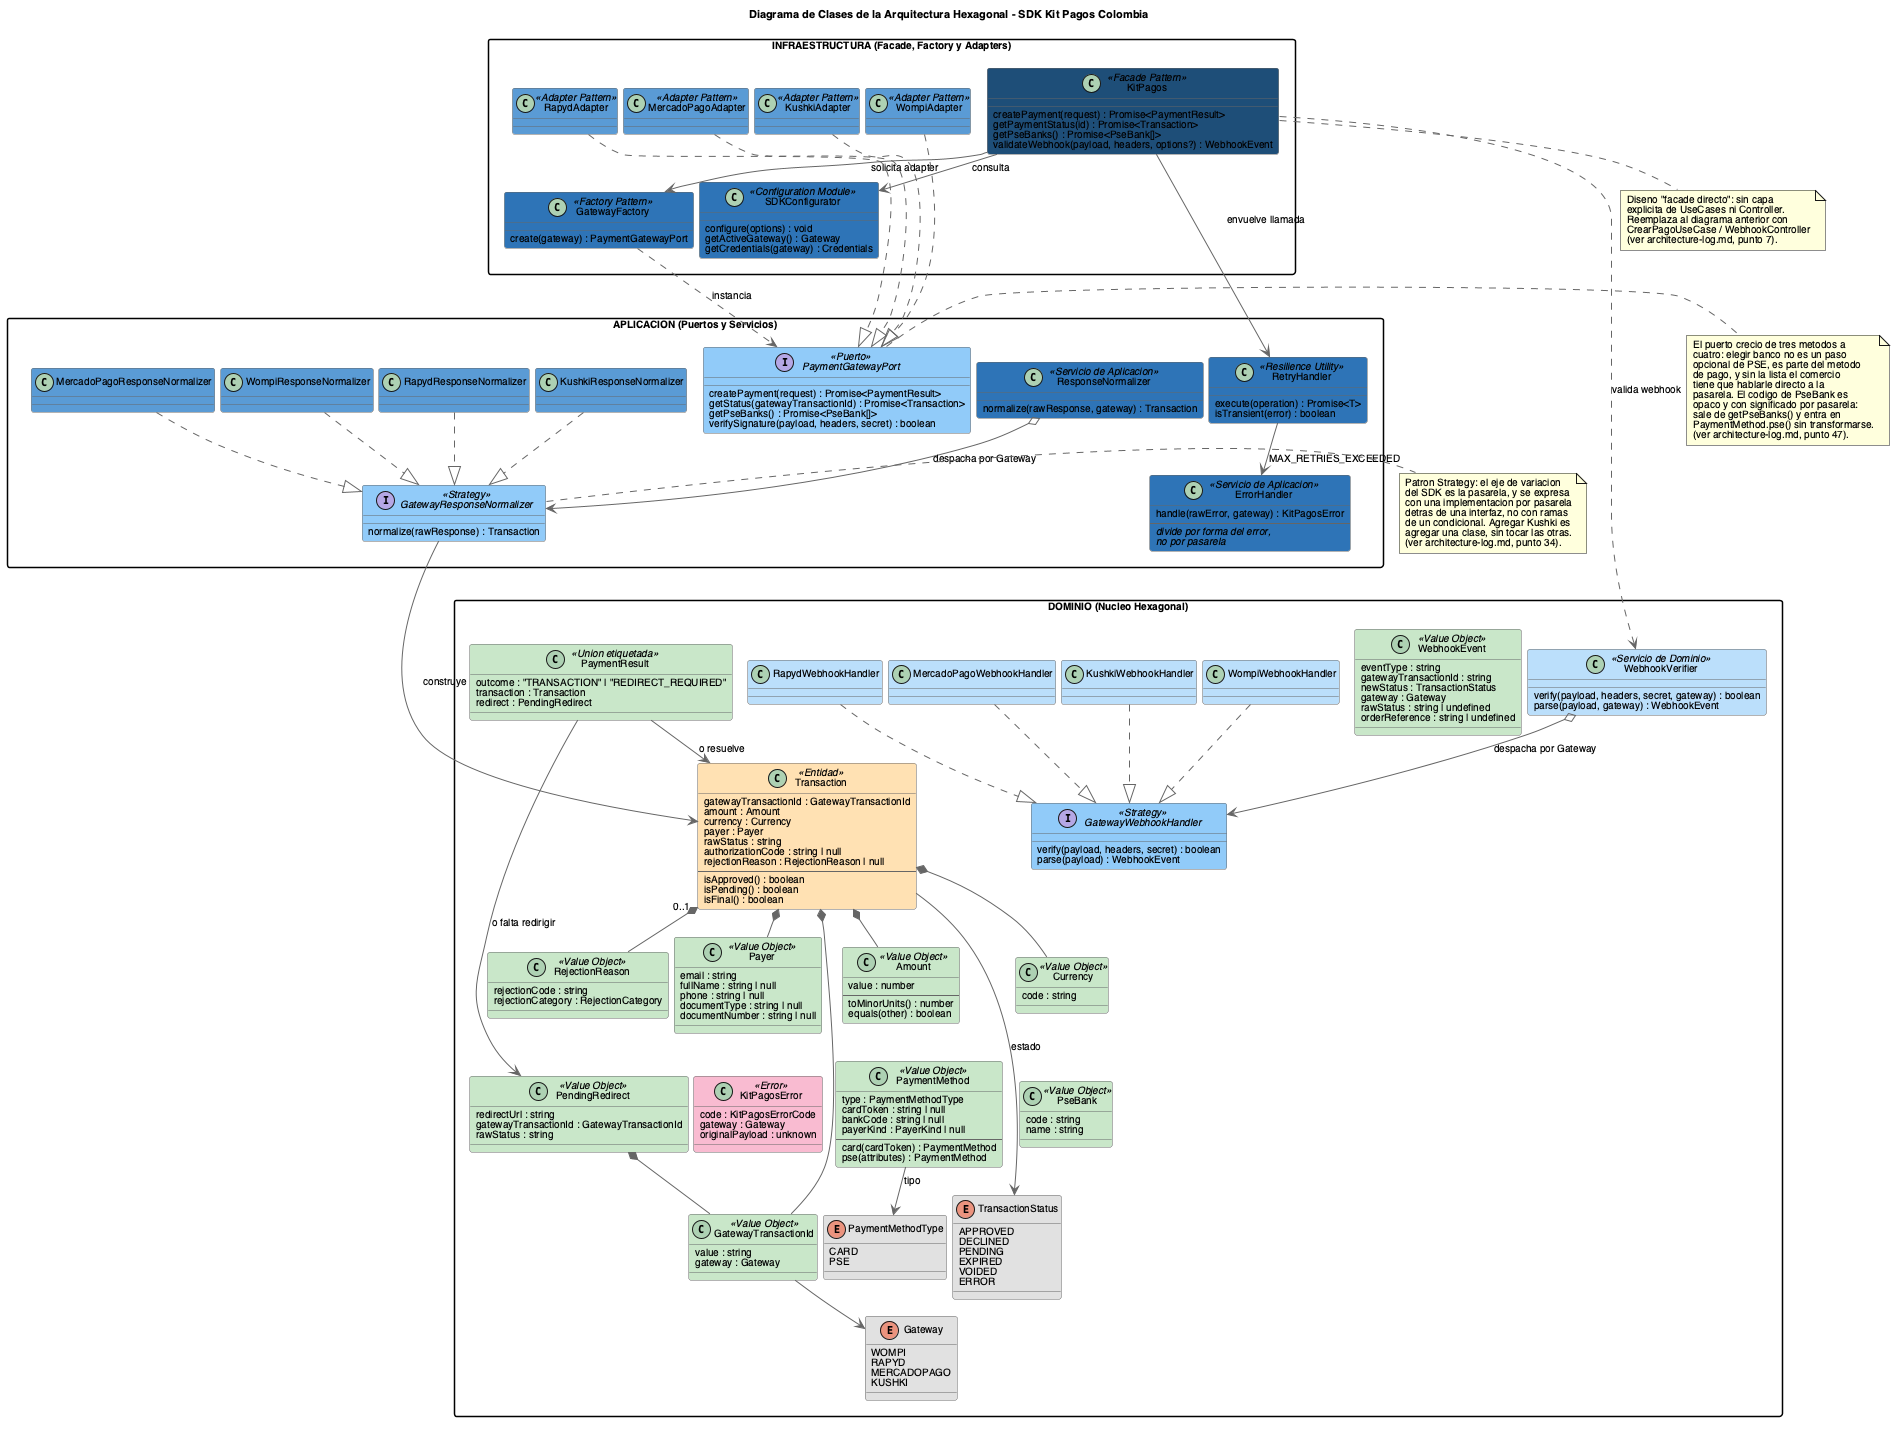

The diagram above was rendered by PlantUML. Its source (embedded in the PNG):
@startuml Hexagonal Architecture Class Diagram
title Diagrama de Clases de la Arquitectura Hexagonal - SDK Kit Pagos Colombia
skinparam backgroundColor white
skinparam defaultFontName Helvetica
skinparam defaultFontSize 10
skinparam titleFontSize 11
skinparam classFontSize 10
skinparam classAttributeFontSize 10
skinparam classStereotypeFontSize 10
skinparam packageFontSize 10
skinparam ArrowFontSize 10
skinparam NoteFontSize 10
skinparam nodesep 6
skinparam ranksep 14
skinparam packageStyle rectangle
skinparam class {
  BorderColor #666666
  ArrowColor #666666
}

package "DOMINIO (Nucleo Hexagonal)" #FFFFFF {
  class Transaction <<Entidad>> #FFE0B2 {
    gatewayTransactionId : GatewayTransactionId
    amount : Amount
    currency : Currency
    payer : Payer
    rawStatus : string
    authorizationCode : string | null
    rejectionReason : RejectionReason | null
    --
    isApproved() : boolean
    isPending() : boolean
    isFinal() : boolean
  }

  class Amount <<Value Object>> #C8E6C9 {
    value : number
    --
    toMinorUnits() : number
    equals(other) : boolean
  }

  class Currency <<Value Object>> #C8E6C9 {
    code : string
  }

  class Payer <<Value Object>> #C8E6C9 {
    email : string
    fullName : string | null
    phone : string | null
    documentType : string | null
    documentNumber : string | null
  }

  class PaymentMethod <<Value Object>> #C8E6C9 {
    type : PaymentMethodType
    cardToken : string | null
    bankCode : string | null
    payerKind : PayerKind | null
    --
    card(cardToken) : PaymentMethod
    pse(attributes) : PaymentMethod
  }

  class PseBank <<Value Object>> #C8E6C9 {
    code : string
    name : string
  }

  class PendingRedirect <<Value Object>> #C8E6C9 {
    redirectUrl : string
    gatewayTransactionId : GatewayTransactionId
    rawStatus : string
  }

  class PaymentResult <<Union etiquetada>> #C8E6C9 {
    outcome : "TRANSACTION" | "REDIRECT_REQUIRED"
    transaction : Transaction
    redirect : PendingRedirect
  }

  class GatewayTransactionId <<Value Object>> #C8E6C9 {
    value : string
    gateway : Gateway
  }

  class RejectionReason <<Value Object>> #C8E6C9 {
    rejectionCode : string
    rejectionCategory : RejectionCategory
  }

  class WebhookEvent <<Value Object>> #C8E6C9 {
    eventType : string
    gatewayTransactionId : string
    newStatus : TransactionStatus
    gateway : Gateway
    rawStatus : string | undefined
    orderReference : string | undefined
  }

  class WebhookVerifier <<Servicio de Dominio>> #BBDEFB {
    verify(payload, headers, secret, gateway) : boolean
    parse(payload, gateway) : WebhookEvent
  }

  interface GatewayWebhookHandler <<Strategy>> #90CAF9 {
    verify(payload, headers, secret) : boolean
    parse(payload) : WebhookEvent
  }

  together {
    class WompiWebhookHandler #BBDEFB
    class RapydWebhookHandler #BBDEFB
    class MercadoPagoWebhookHandler #BBDEFB
    class KushkiWebhookHandler #BBDEFB
  }

  class KitPagosError <<Error>> #F8BBD0 {
    code : KitPagosErrorCode
    gateway : Gateway
    originalPayload : unknown
  }

  enum TransactionStatus #E0E0E0 {
    APPROVED
    DECLINED
    PENDING
    EXPIRED
    VOIDED
    ERROR
  }

  enum PaymentMethodType #E0E0E0 {
    CARD
    PSE
  }

  enum Gateway #E0E0E0 {
    WOMPI
    RAPYD
    MERCADOPAGO
    KUSHKI
  }

  Transaction *-- Amount
  Transaction *-- Currency
  Transaction *-- Payer
  Transaction *-- GatewayTransactionId
  Transaction "0..1" *-- RejectionReason
  Transaction --> TransactionStatus : estado
  GatewayTransactionId --> Gateway
  PaymentMethod --> PaymentMethodType : tipo
  PaymentResult --> Transaction : o resuelve
  PaymentResult --> PendingRedirect : o falta redirigir
  PendingRedirect *-- GatewayTransactionId

  WebhookVerifier o--> GatewayWebhookHandler : despacha por Gateway
  WompiWebhookHandler ..|> GatewayWebhookHandler
  RapydWebhookHandler ..|> GatewayWebhookHandler
  MercadoPagoWebhookHandler ..|> GatewayWebhookHandler
  KushkiWebhookHandler ..|> GatewayWebhookHandler
}

package "APLICACION (Puertos y Servicios)" #FFFFFF {
  interface PaymentGatewayPort <<Puerto>> #90CAF9 {
    createPayment(request) : Promise<PaymentResult>
    getStatus(gatewayTransactionId) : Promise<Transaction>
    getPseBanks() : Promise<PseBank[]>
    verifySignature(payload, headers, secret) : boolean
  }

  class ResponseNormalizer <<Servicio de Aplicacion>> #2E75B6 {
    normalize(rawResponse, gateway) : Transaction
  }

  interface GatewayResponseNormalizer <<Strategy>> #90CAF9 {
    normalize(rawResponse) : Transaction
  }

  together {
    class WompiResponseNormalizer #5B9BD5
    class RapydResponseNormalizer #5B9BD5
    class MercadoPagoResponseNormalizer #5B9BD5
    class KushkiResponseNormalizer #5B9BD5
  }

  class RetryHandler <<Resilience Utility>> #2E75B6 {
    execute(operation) : Promise<T>
    isTransient(error) : boolean
  }

  class ErrorHandler <<Servicio de Aplicacion>> #2E75B6 {
    handle(rawError, gateway) : KitPagosError
    --
    <i>divide por forma del error,</i>
    <i>no por pasarela</i>
  }

  RetryHandler --> ErrorHandler : MAX_RETRIES_EXCEEDED
  ResponseNormalizer o--> GatewayResponseNormalizer : despacha por Gateway
  WompiResponseNormalizer ..|> GatewayResponseNormalizer
  RapydResponseNormalizer ..|> GatewayResponseNormalizer
  MercadoPagoResponseNormalizer ..|> GatewayResponseNormalizer
  KushkiResponseNormalizer ..|> GatewayResponseNormalizer
}

package "INFRAESTRUCTURA (Facade, Factory y Adapters)" #FFFFFF {
  class KitPagos <<Facade Pattern>> #1F4E79 {
    createPayment(request) : Promise<PaymentResult>
    getPaymentStatus(id) : Promise<Transaction>
    getPseBanks() : Promise<PseBank[]>
    validateWebhook(payload, headers, options?) : WebhookEvent
  }

  class SDKConfigurator <<Configuration Module>> #2E75B6 {
    configure(options) : void
    getActiveGateway() : Gateway
    getCredentials(gateway) : Credentials
  }

  class GatewayFactory <<Factory Pattern>> #2E75B6 {
    create(gateway) : PaymentGatewayPort
  }

  together {
    class WompiAdapter <<Adapter Pattern>> #5B9BD5
    class RapydAdapter <<Adapter Pattern>> #5B9BD5
    class MercadoPagoAdapter <<Adapter Pattern>> #5B9BD5
    class KushkiAdapter <<Adapter Pattern>> #5B9BD5
  }

  KitPagos --> SDKConfigurator : consulta
  KitPagos --> GatewayFactory : solicita adapter
  KitPagos --> RetryHandler : envuelve llamada
  KitPagos ..> WebhookVerifier : valida webhook
    GatewayFactory ..> PaymentGatewayPort : instancia
  WompiAdapter ..|> PaymentGatewayPort
  RapydAdapter ..|> PaymentGatewayPort
  MercadoPagoAdapter ..|> PaymentGatewayPort
  KushkiAdapter ..|> PaymentGatewayPort
}

GatewayResponseNormalizer --> Transaction : construye
ErrorHandler -[hidden]down- WebhookVerifier
KushkiResponseNormalizer -[hidden]down- WompiWebhookHandler
Amount -[hidden]down- PaymentMethod
Currency -[hidden]down- PseBank
Payer -[hidden]down- PendingRedirect
RejectionReason -[hidden]down- KitPagosError
PaymentMethod -[hidden]down- TransactionStatus
PseBank -[hidden]down- Gateway

note bottom of KitPagos
  Diseno "facade directo": sin capa
  explicita de UseCases ni Controller.
  Reemplaza al diagrama anterior con
  CrearPagoUseCase / WebhookController
  (ver architecture-log.md, punto 7).
end note

note right of GatewayResponseNormalizer
  Patron Strategy: el eje de variacion
  del SDK es la pasarela, y se expresa
  con una implementacion por pasarela
  detras de una interfaz, no con ramas
  de un condicional. Agregar Kushki es
  agregar una clase, sin tocar las otras.
  (ver architecture-log.md, punto 34).
end note

note right of PaymentGatewayPort
  El puerto crecio de tres metodos a
  cuatro: elegir banco no es un paso
  opcional de PSE, es parte del metodo
  de pago, y sin la lista el comercio
  tiene que hablarle directo a la
  pasarela. El codigo de PseBank es
  opaco y con significado por pasarela:
  sale de getPseBanks() y entra en
  PaymentMethod.pse() sin transformarse.
  (ver architecture-log.md, punto 47).
end note

@enduml